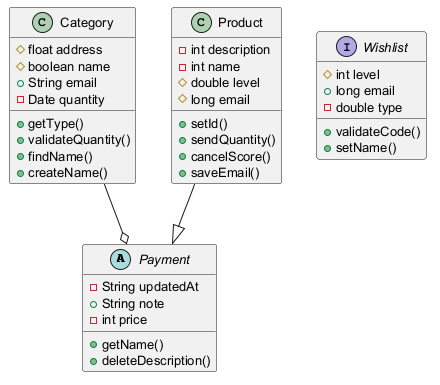

The diagram above was rendered by PlantUML. Its source (embedded in the PNG):
@startuml
skinparam defaultFontSize 13
abstract class Payment {
  -String updatedAt
  +String note
  -int price
  +getName()
  +deleteDescription()
}
class Category {
  #float address
  #boolean name
  +String email
  -Date quantity
  +getType()
  +validateQuantity()
  +findName()
  +createName()
}
class Product {
  -int description
  -int name
  #double level
  #long email
  +setId()
  +sendQuantity()
  +cancelScore()
  +saveEmail()
}
interface Wishlist {
  #int level
  +long email
  -double type
  +validateCode()
  +setName()
}
Category --o Payment
Product --|> Payment
@enduml